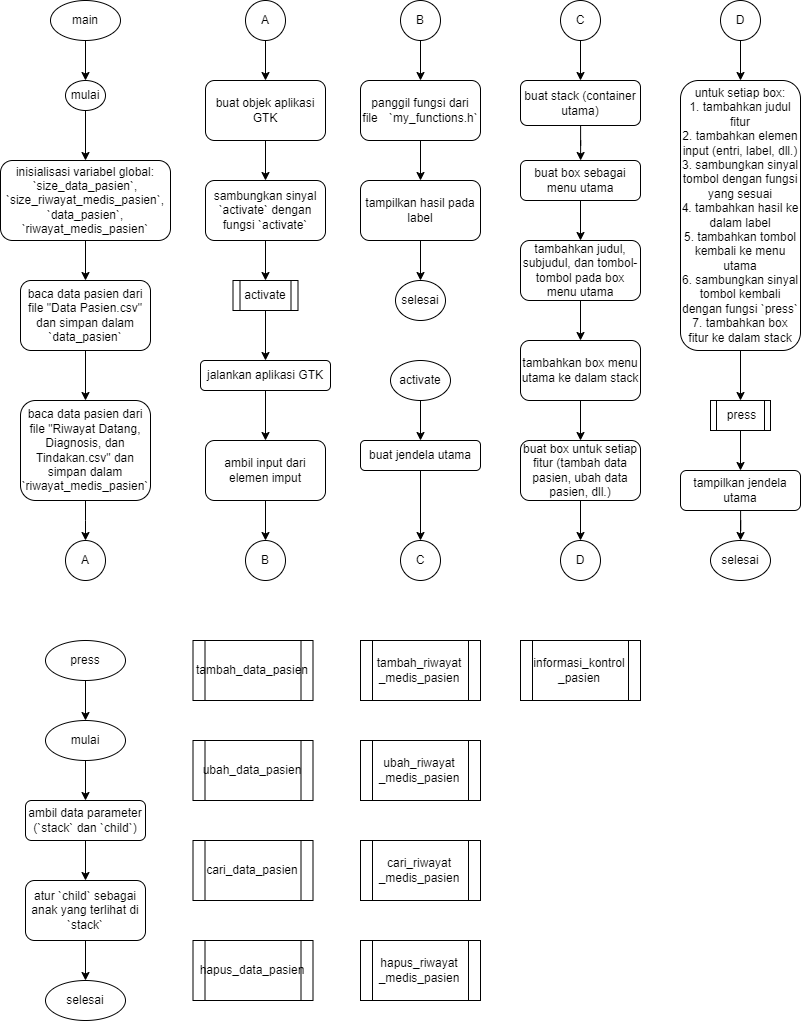

The diagram above was exported from draw.io. Its source (the exported page's mxGraphModel, read from the mxfile embedded in the PNG):
<mxGraphModel dx="1127" dy="1129" grid="1" gridSize="10" guides="1" tooltips="1" connect="1" arrows="1" fold="1" page="1" pageScale="1" pageWidth="827" pageHeight="1169" math="0" shadow="0">
  <root>
    <mxCell id="0" />
    <mxCell id="1" parent="0" />
    <mxCell id="Xy152Z3lAqqGKj89Kggo-3" value="" style="edgeStyle=orthogonalEdgeStyle;rounded=0;orthogonalLoop=1;jettySize=auto;html=1;" edge="1" parent="1" source="Xy152Z3lAqqGKj89Kggo-1" target="Xy152Z3lAqqGKj89Kggo-2">
      <mxGeometry relative="1" as="geometry" />
    </mxCell>
    <mxCell id="Xy152Z3lAqqGKj89Kggo-1" value="mulai" style="ellipse;whiteSpace=wrap;html=1;" vertex="1" parent="1">
      <mxGeometry x="105" y="120" width="40" height="30" as="geometry" />
    </mxCell>
    <mxCell id="Xy152Z3lAqqGKj89Kggo-5" value="" style="edgeStyle=orthogonalEdgeStyle;rounded=0;orthogonalLoop=1;jettySize=auto;html=1;" edge="1" parent="1" source="Xy152Z3lAqqGKj89Kggo-2" target="Xy152Z3lAqqGKj89Kggo-4">
      <mxGeometry relative="1" as="geometry" />
    </mxCell>
    <mxCell id="Xy152Z3lAqqGKj89Kggo-2" value="inisialisasi variabel global:&lt;div&gt;`size_data_pasien`, `size_riwayat_medis_pasien`, `data_pasien`, `riwayat_medis_pasien`&lt;/div&gt;" style="rounded=1;whiteSpace=wrap;html=1;" vertex="1" parent="1">
      <mxGeometry x="40" y="200" width="170" height="80" as="geometry" />
    </mxCell>
    <mxCell id="Xy152Z3lAqqGKj89Kggo-7" value="" style="edgeStyle=orthogonalEdgeStyle;rounded=0;orthogonalLoop=1;jettySize=auto;html=1;" edge="1" parent="1" source="Xy152Z3lAqqGKj89Kggo-4" target="Xy152Z3lAqqGKj89Kggo-6">
      <mxGeometry relative="1" as="geometry" />
    </mxCell>
    <mxCell id="Xy152Z3lAqqGKj89Kggo-4" value="baca data pasien dari file &quot;Data Pasien.csv&quot; dan simpan dalam `data_pasien`" style="rounded=1;whiteSpace=wrap;html=1;" vertex="1" parent="1">
      <mxGeometry x="60" y="320" width="130" height="70" as="geometry" />
    </mxCell>
    <mxCell id="Xy152Z3lAqqGKj89Kggo-9" value="" style="edgeStyle=orthogonalEdgeStyle;rounded=0;orthogonalLoop=1;jettySize=auto;html=1;" edge="1" parent="1" source="Xy152Z3lAqqGKj89Kggo-6">
      <mxGeometry relative="1" as="geometry">
        <mxPoint x="125" y="580" as="targetPoint" />
      </mxGeometry>
    </mxCell>
    <mxCell id="Xy152Z3lAqqGKj89Kggo-6" value="baca data pasien dari file &quot;Riwayat Datang, Diagnosis, dan Tindakan.csv&quot; dan simpan dalam `riwayat_medis_pasien`" style="rounded=1;whiteSpace=wrap;html=1;" vertex="1" parent="1">
      <mxGeometry x="60" y="440" width="130" height="100" as="geometry" />
    </mxCell>
    <mxCell id="Xy152Z3lAqqGKj89Kggo-12" value="A" style="ellipse;whiteSpace=wrap;html=1;aspect=fixed;" vertex="1" parent="1">
      <mxGeometry x="105" y="580" width="40" height="40" as="geometry" />
    </mxCell>
    <mxCell id="Xy152Z3lAqqGKj89Kggo-32" value="" style="edgeStyle=orthogonalEdgeStyle;rounded=0;orthogonalLoop=1;jettySize=auto;html=1;" edge="1" parent="1" source="Xy152Z3lAqqGKj89Kggo-13" target="Xy152Z3lAqqGKj89Kggo-30">
      <mxGeometry relative="1" as="geometry" />
    </mxCell>
    <mxCell id="Xy152Z3lAqqGKj89Kggo-13" value="A" style="ellipse;whiteSpace=wrap;html=1;aspect=fixed;" vertex="1" parent="1">
      <mxGeometry x="285" y="40" width="40" height="40" as="geometry" />
    </mxCell>
    <mxCell id="Xy152Z3lAqqGKj89Kggo-35" value="" style="edgeStyle=orthogonalEdgeStyle;rounded=0;orthogonalLoop=1;jettySize=auto;html=1;" edge="1" parent="1" source="Xy152Z3lAqqGKj89Kggo-14" target="Xy152Z3lAqqGKj89Kggo-34">
      <mxGeometry relative="1" as="geometry" />
    </mxCell>
    <mxCell id="Xy152Z3lAqqGKj89Kggo-14" value="sambungkan sinyal `activate` dengan fungsi `activate`" style="rounded=1;whiteSpace=wrap;html=1;" vertex="1" parent="1">
      <mxGeometry x="245" y="220" width="120" height="60" as="geometry" />
    </mxCell>
    <mxCell id="Xy152Z3lAqqGKj89Kggo-19" value="" style="edgeStyle=orthogonalEdgeStyle;rounded=0;orthogonalLoop=1;jettySize=auto;html=1;" edge="1" parent="1" source="Xy152Z3lAqqGKj89Kggo-16" target="Xy152Z3lAqqGKj89Kggo-18">
      <mxGeometry relative="1" as="geometry" />
    </mxCell>
    <mxCell id="Xy152Z3lAqqGKj89Kggo-16" value="jalankan aplikasi GTK" style="rounded=1;whiteSpace=wrap;html=1;" vertex="1" parent="1">
      <mxGeometry x="240" y="400" width="130" height="30" as="geometry" />
    </mxCell>
    <mxCell id="Xy152Z3lAqqGKj89Kggo-38" value="" style="edgeStyle=orthogonalEdgeStyle;rounded=0;orthogonalLoop=1;jettySize=auto;html=1;" edge="1" parent="1" source="Xy152Z3lAqqGKj89Kggo-18" target="Xy152Z3lAqqGKj89Kggo-37">
      <mxGeometry relative="1" as="geometry" />
    </mxCell>
    <mxCell id="Xy152Z3lAqqGKj89Kggo-18" value="ambil input dari elemen imput" style="rounded=1;whiteSpace=wrap;html=1;" vertex="1" parent="1">
      <mxGeometry x="245" y="480" width="120" height="60" as="geometry" />
    </mxCell>
    <mxCell id="Xy152Z3lAqqGKj89Kggo-23" value="" style="edgeStyle=orthogonalEdgeStyle;rounded=0;orthogonalLoop=1;jettySize=auto;html=1;" edge="1" parent="1" source="Xy152Z3lAqqGKj89Kggo-20" target="Xy152Z3lAqqGKj89Kggo-22">
      <mxGeometry relative="1" as="geometry" />
    </mxCell>
    <mxCell id="Xy152Z3lAqqGKj89Kggo-20" value="panggil fungsi dari file&amp;nbsp;&lt;span style=&quot;white-space: pre;&quot;&gt;&#09;&lt;/span&gt;`my_functions.h`" style="rounded=1;whiteSpace=wrap;html=1;" vertex="1" parent="1">
      <mxGeometry x="400" y="120" width="120" height="60" as="geometry" />
    </mxCell>
    <mxCell id="Xy152Z3lAqqGKj89Kggo-26" value="" style="edgeStyle=orthogonalEdgeStyle;rounded=0;orthogonalLoop=1;jettySize=auto;html=1;" edge="1" parent="1" source="Xy152Z3lAqqGKj89Kggo-22" target="Xy152Z3lAqqGKj89Kggo-25">
      <mxGeometry relative="1" as="geometry" />
    </mxCell>
    <mxCell id="Xy152Z3lAqqGKj89Kggo-22" value="tampilkan hasil pada label" style="rounded=1;whiteSpace=wrap;html=1;" vertex="1" parent="1">
      <mxGeometry x="400" y="220" width="120" height="60" as="geometry" />
    </mxCell>
    <mxCell id="Xy152Z3lAqqGKj89Kggo-25" value="selesai" style="ellipse;whiteSpace=wrap;html=1;" vertex="1" parent="1">
      <mxGeometry x="435" y="320" width="50" height="40" as="geometry" />
    </mxCell>
    <mxCell id="Xy152Z3lAqqGKj89Kggo-29" value="" style="edgeStyle=orthogonalEdgeStyle;rounded=0;orthogonalLoop=1;jettySize=auto;html=1;" edge="1" parent="1" source="Xy152Z3lAqqGKj89Kggo-27" target="Xy152Z3lAqqGKj89Kggo-1">
      <mxGeometry relative="1" as="geometry" />
    </mxCell>
    <mxCell id="Xy152Z3lAqqGKj89Kggo-27" value="main" style="ellipse;whiteSpace=wrap;html=1;" vertex="1" parent="1">
      <mxGeometry x="90" y="40" width="70" height="40" as="geometry" />
    </mxCell>
    <mxCell id="Xy152Z3lAqqGKj89Kggo-33" value="" style="edgeStyle=orthogonalEdgeStyle;rounded=0;orthogonalLoop=1;jettySize=auto;html=1;" edge="1" parent="1" source="Xy152Z3lAqqGKj89Kggo-30" target="Xy152Z3lAqqGKj89Kggo-14">
      <mxGeometry relative="1" as="geometry" />
    </mxCell>
    <mxCell id="Xy152Z3lAqqGKj89Kggo-30" value="buat objek aplikasi GTK" style="rounded=1;whiteSpace=wrap;html=1;" vertex="1" parent="1">
      <mxGeometry x="245" y="120" width="120" height="60" as="geometry" />
    </mxCell>
    <mxCell id="Xy152Z3lAqqGKj89Kggo-36" value="" style="edgeStyle=orthogonalEdgeStyle;rounded=0;orthogonalLoop=1;jettySize=auto;html=1;" edge="1" parent="1" source="Xy152Z3lAqqGKj89Kggo-34" target="Xy152Z3lAqqGKj89Kggo-16">
      <mxGeometry relative="1" as="geometry" />
    </mxCell>
    <mxCell id="Xy152Z3lAqqGKj89Kggo-34" value="activate" style="shape=process;whiteSpace=wrap;html=1;backgroundOutline=1;" vertex="1" parent="1">
      <mxGeometry x="272.5" y="320" width="65" height="30" as="geometry" />
    </mxCell>
    <mxCell id="Xy152Z3lAqqGKj89Kggo-37" value="B" style="ellipse;whiteSpace=wrap;html=1;aspect=fixed;" vertex="1" parent="1">
      <mxGeometry x="285" y="580" width="40" height="40" as="geometry" />
    </mxCell>
    <mxCell id="Xy152Z3lAqqGKj89Kggo-40" value="" style="edgeStyle=orthogonalEdgeStyle;rounded=0;orthogonalLoop=1;jettySize=auto;html=1;" edge="1" parent="1" source="Xy152Z3lAqqGKj89Kggo-39" target="Xy152Z3lAqqGKj89Kggo-20">
      <mxGeometry relative="1" as="geometry" />
    </mxCell>
    <mxCell id="Xy152Z3lAqqGKj89Kggo-39" value="B" style="ellipse;whiteSpace=wrap;html=1;aspect=fixed;" vertex="1" parent="1">
      <mxGeometry x="440" y="40" width="40" height="40" as="geometry" />
    </mxCell>
    <mxCell id="Xy152Z3lAqqGKj89Kggo-43" value="" style="edgeStyle=orthogonalEdgeStyle;rounded=0;orthogonalLoop=1;jettySize=auto;html=1;" edge="1" parent="1" source="Xy152Z3lAqqGKj89Kggo-41" target="Xy152Z3lAqqGKj89Kggo-42">
      <mxGeometry relative="1" as="geometry" />
    </mxCell>
    <mxCell id="Xy152Z3lAqqGKj89Kggo-41" value="activate" style="ellipse;whiteSpace=wrap;html=1;" vertex="1" parent="1">
      <mxGeometry x="430" y="400" width="60" height="40" as="geometry" />
    </mxCell>
    <mxCell id="Xy152Z3lAqqGKj89Kggo-45" value="" style="edgeStyle=orthogonalEdgeStyle;rounded=0;orthogonalLoop=1;jettySize=auto;html=1;entryX=0.5;entryY=0;entryDx=0;entryDy=0;" edge="1" parent="1" source="Xy152Z3lAqqGKj89Kggo-42" target="Xy152Z3lAqqGKj89Kggo-46">
      <mxGeometry relative="1" as="geometry">
        <mxPoint x="460" y="555" as="targetPoint" />
      </mxGeometry>
    </mxCell>
    <mxCell id="Xy152Z3lAqqGKj89Kggo-42" value="buat jendela utama" style="rounded=1;whiteSpace=wrap;html=1;" vertex="1" parent="1">
      <mxGeometry x="400" y="480" width="120" height="30" as="geometry" />
    </mxCell>
    <mxCell id="Xy152Z3lAqqGKj89Kggo-46" value="C" style="ellipse;whiteSpace=wrap;html=1;aspect=fixed;" vertex="1" parent="1">
      <mxGeometry x="440" y="580" width="40" height="40" as="geometry" />
    </mxCell>
    <mxCell id="Xy152Z3lAqqGKj89Kggo-49" value="" style="edgeStyle=orthogonalEdgeStyle;rounded=0;orthogonalLoop=1;jettySize=auto;html=1;" edge="1" parent="1" source="Xy152Z3lAqqGKj89Kggo-47" target="Xy152Z3lAqqGKj89Kggo-48">
      <mxGeometry relative="1" as="geometry" />
    </mxCell>
    <mxCell id="Xy152Z3lAqqGKj89Kggo-47" value="C" style="ellipse;whiteSpace=wrap;html=1;aspect=fixed;" vertex="1" parent="1">
      <mxGeometry x="600" y="40" width="40" height="40" as="geometry" />
    </mxCell>
    <mxCell id="Xy152Z3lAqqGKj89Kggo-51" value="" style="edgeStyle=orthogonalEdgeStyle;rounded=0;orthogonalLoop=1;jettySize=auto;html=1;" edge="1" parent="1" source="Xy152Z3lAqqGKj89Kggo-48" target="Xy152Z3lAqqGKj89Kggo-50">
      <mxGeometry relative="1" as="geometry" />
    </mxCell>
    <mxCell id="Xy152Z3lAqqGKj89Kggo-48" value="buat stack (container utama)" style="rounded=1;whiteSpace=wrap;html=1;" vertex="1" parent="1">
      <mxGeometry x="560" y="120" width="120" height="45" as="geometry" />
    </mxCell>
    <mxCell id="Xy152Z3lAqqGKj89Kggo-53" value="" style="edgeStyle=orthogonalEdgeStyle;rounded=0;orthogonalLoop=1;jettySize=auto;html=1;" edge="1" parent="1" source="Xy152Z3lAqqGKj89Kggo-50" target="Xy152Z3lAqqGKj89Kggo-52">
      <mxGeometry relative="1" as="geometry" />
    </mxCell>
    <mxCell id="Xy152Z3lAqqGKj89Kggo-50" value="buat box sebagai menu utama" style="rounded=1;whiteSpace=wrap;html=1;" vertex="1" parent="1">
      <mxGeometry x="560" y="200" width="120" height="40" as="geometry" />
    </mxCell>
    <mxCell id="Xy152Z3lAqqGKj89Kggo-55" value="" style="edgeStyle=orthogonalEdgeStyle;rounded=0;orthogonalLoop=1;jettySize=auto;html=1;" edge="1" parent="1" source="Xy152Z3lAqqGKj89Kggo-52" target="Xy152Z3lAqqGKj89Kggo-54">
      <mxGeometry relative="1" as="geometry" />
    </mxCell>
    <mxCell id="Xy152Z3lAqqGKj89Kggo-52" value="tambahkan judul, subjudul, dan tombol-tombol pada box menu utama" style="rounded=1;whiteSpace=wrap;html=1;" vertex="1" parent="1">
      <mxGeometry x="560" y="280" width="120" height="60" as="geometry" />
    </mxCell>
    <mxCell id="Xy152Z3lAqqGKj89Kggo-57" value="" style="edgeStyle=orthogonalEdgeStyle;rounded=0;orthogonalLoop=1;jettySize=auto;html=1;" edge="1" parent="1" source="Xy152Z3lAqqGKj89Kggo-54" target="Xy152Z3lAqqGKj89Kggo-56">
      <mxGeometry relative="1" as="geometry" />
    </mxCell>
    <mxCell id="Xy152Z3lAqqGKj89Kggo-54" value="tambahkan box menu utama ke dalam stack" style="rounded=1;whiteSpace=wrap;html=1;" vertex="1" parent="1">
      <mxGeometry x="560" y="380" width="120" height="60" as="geometry" />
    </mxCell>
    <mxCell id="Xy152Z3lAqqGKj89Kggo-59" value="" style="edgeStyle=orthogonalEdgeStyle;rounded=0;orthogonalLoop=1;jettySize=auto;html=1;" edge="1" parent="1" source="Xy152Z3lAqqGKj89Kggo-56" target="Xy152Z3lAqqGKj89Kggo-58">
      <mxGeometry relative="1" as="geometry" />
    </mxCell>
    <mxCell id="Xy152Z3lAqqGKj89Kggo-56" value="buat box untuk setiap fitur (tambah data pasien, ubah data pasien, dll.)" style="rounded=1;whiteSpace=wrap;html=1;" vertex="1" parent="1">
      <mxGeometry x="560" y="480" width="120" height="60" as="geometry" />
    </mxCell>
    <mxCell id="Xy152Z3lAqqGKj89Kggo-58" value="D" style="ellipse;whiteSpace=wrap;html=1;aspect=fixed;" vertex="1" parent="1">
      <mxGeometry x="600" y="580" width="40" height="40" as="geometry" />
    </mxCell>
    <mxCell id="Xy152Z3lAqqGKj89Kggo-62" value="" style="edgeStyle=orthogonalEdgeStyle;rounded=0;orthogonalLoop=1;jettySize=auto;html=1;" edge="1" parent="1" source="Xy152Z3lAqqGKj89Kggo-60" target="Xy152Z3lAqqGKj89Kggo-61">
      <mxGeometry relative="1" as="geometry" />
    </mxCell>
    <mxCell id="Xy152Z3lAqqGKj89Kggo-60" value="D" style="ellipse;whiteSpace=wrap;html=1;aspect=fixed;" vertex="1" parent="1">
      <mxGeometry x="760" y="40" width="40" height="40" as="geometry" />
    </mxCell>
    <mxCell id="Xy152Z3lAqqGKj89Kggo-64" value="" style="edgeStyle=orthogonalEdgeStyle;rounded=0;orthogonalLoop=1;jettySize=auto;html=1;" edge="1" parent="1" source="Xy152Z3lAqqGKj89Kggo-61" target="Xy152Z3lAqqGKj89Kggo-63">
      <mxGeometry relative="1" as="geometry" />
    </mxCell>
    <mxCell id="Xy152Z3lAqqGKj89Kggo-61" value="untuk setiap box:&lt;div&gt;1. tambahkan judul fitur&lt;/div&gt;&lt;div&gt;2. tambahkan elemen input (entri, label, dll.)&lt;/div&gt;&lt;div&gt;3. sambungkan sinyal tombol dengan fungsi yang sesuai&lt;/div&gt;&lt;div&gt;4. tambahkan hasil ke dalam label&lt;/div&gt;&lt;div&gt;5. tambahkan tombol kembali ke menu utama&lt;/div&gt;&lt;div&gt;6. sambungkan sinyal tombol kembali dengan fungsi `press`&lt;/div&gt;&lt;div&gt;7. tambahkan box fitur ke dalam stack&lt;/div&gt;" style="rounded=1;whiteSpace=wrap;html=1;" vertex="1" parent="1">
      <mxGeometry x="720" y="120" width="120" height="270" as="geometry" />
    </mxCell>
    <mxCell id="Xy152Z3lAqqGKj89Kggo-66" value="" style="edgeStyle=orthogonalEdgeStyle;rounded=0;orthogonalLoop=1;jettySize=auto;html=1;" edge="1" parent="1" source="Xy152Z3lAqqGKj89Kggo-63" target="Xy152Z3lAqqGKj89Kggo-65">
      <mxGeometry relative="1" as="geometry" />
    </mxCell>
    <mxCell id="Xy152Z3lAqqGKj89Kggo-63" value="press" style="shape=process;whiteSpace=wrap;html=1;backgroundOutline=1;" vertex="1" parent="1">
      <mxGeometry x="750" y="440" width="60" height="30" as="geometry" />
    </mxCell>
    <mxCell id="Xy152Z3lAqqGKj89Kggo-68" value="" style="edgeStyle=orthogonalEdgeStyle;rounded=0;orthogonalLoop=1;jettySize=auto;html=1;" edge="1" parent="1" source="Xy152Z3lAqqGKj89Kggo-65" target="Xy152Z3lAqqGKj89Kggo-67">
      <mxGeometry relative="1" as="geometry" />
    </mxCell>
    <mxCell id="Xy152Z3lAqqGKj89Kggo-65" value="tampilkan jendela utama" style="rounded=1;whiteSpace=wrap;html=1;" vertex="1" parent="1">
      <mxGeometry x="720" y="510" width="120" height="40" as="geometry" />
    </mxCell>
    <mxCell id="Xy152Z3lAqqGKj89Kggo-67" value="selesai" style="ellipse;whiteSpace=wrap;html=1;" vertex="1" parent="1">
      <mxGeometry x="750" y="580" width="60" height="40" as="geometry" />
    </mxCell>
    <mxCell id="Xy152Z3lAqqGKj89Kggo-73" value="" style="edgeStyle=orthogonalEdgeStyle;rounded=0;orthogonalLoop=1;jettySize=auto;html=1;" edge="1" parent="1" source="Xy152Z3lAqqGKj89Kggo-70" target="Xy152Z3lAqqGKj89Kggo-72">
      <mxGeometry relative="1" as="geometry" />
    </mxCell>
    <mxCell id="Xy152Z3lAqqGKj89Kggo-70" value="press" style="ellipse;whiteSpace=wrap;html=1;" vertex="1" parent="1">
      <mxGeometry x="85" y="680" width="80" height="40" as="geometry" />
    </mxCell>
    <mxCell id="Xy152Z3lAqqGKj89Kggo-75" value="" style="edgeStyle=orthogonalEdgeStyle;rounded=0;orthogonalLoop=1;jettySize=auto;html=1;" edge="1" parent="1" source="Xy152Z3lAqqGKj89Kggo-72" target="Xy152Z3lAqqGKj89Kggo-74">
      <mxGeometry relative="1" as="geometry" />
    </mxCell>
    <mxCell id="Xy152Z3lAqqGKj89Kggo-72" value="mulai" style="ellipse;whiteSpace=wrap;html=1;" vertex="1" parent="1">
      <mxGeometry x="85" y="760" width="80" height="40" as="geometry" />
    </mxCell>
    <mxCell id="Xy152Z3lAqqGKj89Kggo-77" value="" style="edgeStyle=orthogonalEdgeStyle;rounded=0;orthogonalLoop=1;jettySize=auto;html=1;" edge="1" parent="1" source="Xy152Z3lAqqGKj89Kggo-74" target="Xy152Z3lAqqGKj89Kggo-76">
      <mxGeometry relative="1" as="geometry" />
    </mxCell>
    <mxCell id="Xy152Z3lAqqGKj89Kggo-74" value="ambil data parameter (`stack` dan `child`)" style="rounded=1;whiteSpace=wrap;html=1;" vertex="1" parent="1">
      <mxGeometry x="65" y="840" width="120" height="40" as="geometry" />
    </mxCell>
    <mxCell id="Xy152Z3lAqqGKj89Kggo-79" value="" style="edgeStyle=orthogonalEdgeStyle;rounded=0;orthogonalLoop=1;jettySize=auto;html=1;" edge="1" parent="1" source="Xy152Z3lAqqGKj89Kggo-76" target="Xy152Z3lAqqGKj89Kggo-78">
      <mxGeometry relative="1" as="geometry" />
    </mxCell>
    <mxCell id="Xy152Z3lAqqGKj89Kggo-76" value="atur `child` sebagai anak yang terlihat di `stack`" style="rounded=1;whiteSpace=wrap;html=1;" vertex="1" parent="1">
      <mxGeometry x="65" y="920" width="120" height="60" as="geometry" />
    </mxCell>
    <mxCell id="Xy152Z3lAqqGKj89Kggo-78" value="selesai" style="ellipse;whiteSpace=wrap;html=1;" vertex="1" parent="1">
      <mxGeometry x="85" y="1020" width="80" height="40" as="geometry" />
    </mxCell>
    <mxCell id="Xy152Z3lAqqGKj89Kggo-82" value="ubah_data_pasien" style="shape=process;whiteSpace=wrap;html=1;backgroundOutline=1;" vertex="1" parent="1">
      <mxGeometry x="232.5" y="780" width="120" height="60" as="geometry" />
    </mxCell>
    <mxCell id="Xy152Z3lAqqGKj89Kggo-83" value="cari_data_pasien" style="shape=process;whiteSpace=wrap;html=1;backgroundOutline=1;" vertex="1" parent="1">
      <mxGeometry x="232.5" y="880" width="120" height="60" as="geometry" />
    </mxCell>
    <mxCell id="Xy152Z3lAqqGKj89Kggo-84" value="tambah_data_pasien" style="shape=process;whiteSpace=wrap;html=1;backgroundOutline=1;" vertex="1" parent="1">
      <mxGeometry x="232.5" y="680" width="120" height="60" as="geometry" />
    </mxCell>
    <mxCell id="Xy152Z3lAqqGKj89Kggo-85" value="hapus_data_pasien" style="shape=process;whiteSpace=wrap;html=1;backgroundOutline=1;" vertex="1" parent="1">
      <mxGeometry x="232.5" y="980" width="120" height="60" as="geometry" />
    </mxCell>
    <mxCell id="Xy152Z3lAqqGKj89Kggo-87" value="tambah_riwayat&lt;div&gt;_medis_pasien&lt;/div&gt;" style="shape=process;whiteSpace=wrap;html=1;backgroundOutline=1;" vertex="1" parent="1">
      <mxGeometry x="400" y="680" width="120" height="60" as="geometry" />
    </mxCell>
    <mxCell id="Xy152Z3lAqqGKj89Kggo-88" value="ubah_riwayat&lt;div&gt;_medis_pasien&lt;/div&gt;" style="shape=process;whiteSpace=wrap;html=1;backgroundOutline=1;" vertex="1" parent="1">
      <mxGeometry x="400" y="780" width="120" height="60" as="geometry" />
    </mxCell>
    <mxCell id="Xy152Z3lAqqGKj89Kggo-89" value="cari_riwayat&lt;div&gt;_medis_pasien&lt;/div&gt;" style="shape=process;whiteSpace=wrap;html=1;backgroundOutline=1;" vertex="1" parent="1">
      <mxGeometry x="400" y="880" width="120" height="60" as="geometry" />
    </mxCell>
    <mxCell id="Xy152Z3lAqqGKj89Kggo-90" value="hapus_riwayat&lt;div&gt;_medis_pasien&lt;/div&gt;" style="shape=process;whiteSpace=wrap;html=1;backgroundOutline=1;" vertex="1" parent="1">
      <mxGeometry x="400" y="980" width="120" height="60" as="geometry" />
    </mxCell>
    <mxCell id="Xy152Z3lAqqGKj89Kggo-91" value="informasi_kontrol&lt;div&gt;_pasien&lt;/div&gt;" style="shape=process;whiteSpace=wrap;html=1;backgroundOutline=1;" vertex="1" parent="1">
      <mxGeometry x="560" y="680" width="120" height="60" as="geometry" />
    </mxCell>
  </root>
</mxGraphModel>